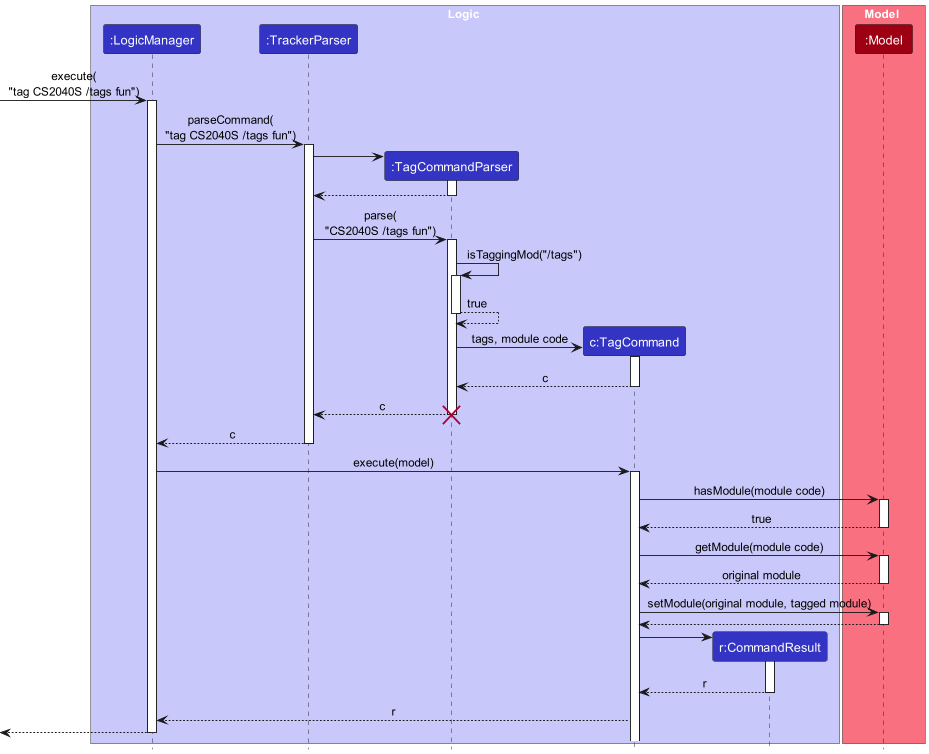

The diagram above was rendered by PlantUML. Its source (embedded in the PNG):
@startuml
!include style.puml

box Logic LOGIC_COLOR_T1
participant ":LogicManager" as LogicManager LOGIC_COLOR
participant ":TrackerParser" as TrackerParser LOGIC_COLOR
participant ":TagCommandParser" as TagCommandParser LOGIC_COLOR
participant "c:TagCommand" as TagCommand LOGIC_COLOR
participant "r:CommandResult" as CommandResult LOGIC_COLOR
end box

box Model MODEL_COLOR_T1
participant ":Model" as Model MODEL_COLOR
end box

[-> LogicManager : execute(\n"tag CS2040S /tags fun")
activate LogicManager

LogicManager -> TrackerParser : parseCommand(\n"tag CS2040S /tags fun")
activate TrackerParser

create TagCommandParser
TrackerParser -> TagCommandParser
activate TagCommandParser

TagCommandParser --> TrackerParser
deactivate TagCommandParser

TrackerParser -> TagCommandParser : parse(\n"CS2040S /tags fun")
activate TagCommandParser

TagCommandParser -> TagCommandParser : isTaggingMod("/tags")
activate TagCommandParser

TagCommandParser --> TagCommandParser : true
deactivate TagCommandParser

create TagCommand
TagCommandParser -> TagCommand : tags, module code
activate TagCommand

TagCommand --> TagCommandParser : c
deactivate TagCommand

TagCommandParser --> TrackerParser : c
destroy TagCommandParser

TrackerParser --> LogicManager : c
deactivate TrackerParser

LogicManager -> TagCommand : execute(model)
activate TagCommand

TagCommand -> Model : hasModule(module code)
activate Model

Model --> TagCommand : true
deactivate Model

TagCommand -> Model : getModule(module code)
activate Model

Model --> TagCommand : original module
deactivate Model

TagCommand -> Model : setModule(original module, tagged module)
activate Model

Model --> TagCommand
deactivate Model

create CommandResult
TagCommand -> CommandResult
activate CommandResult

CommandResult --> TagCommand : r
deactivate CommandResult

TagCommand --> LogicManager : r
deactivate CommandResult

LogicManager -->[
deactivate LogicManager


@enduml